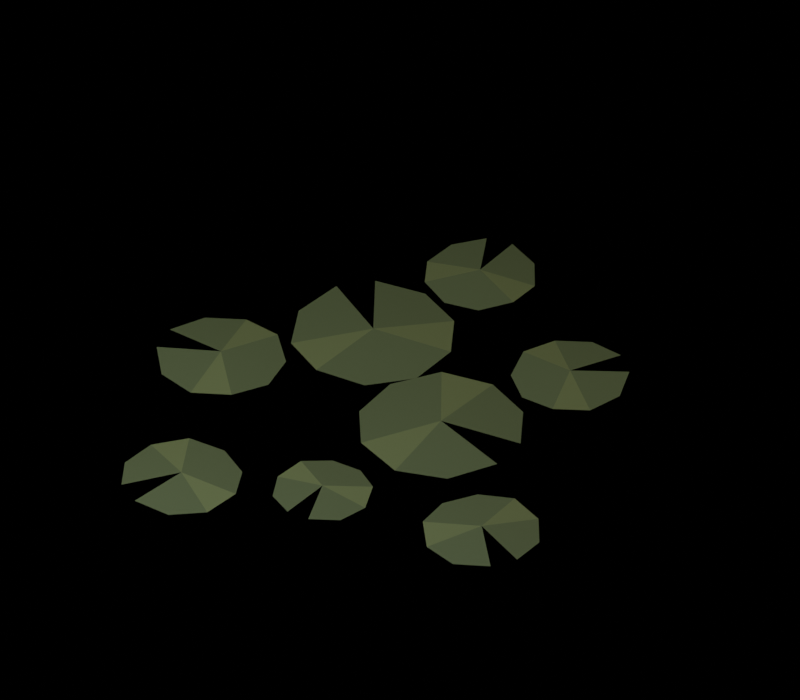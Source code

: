 # Source: woodland-lily-b.blend  (saved by Blender 5.2.44; exported with 4.5.12 LTS)
import bpy
from mathutils import Matrix  # noqa: F401  (used for matrix-valued properties, if any)

bpy.ops.wm.read_factory_settings(use_empty=True)
scene = bpy.context.scene
scene.name = 'Scene'

# ---- collections
col_original_ground_cover = bpy.data.collections.new('Original ground cover'); scene.collection.children.link(col_original_ground_cover)
col_studio = bpy.data.collections.new('Studio'); scene.collection.children.link(col_studio)

# ---- materials (node trees are filled in below, after node groups)
mat_muted_olive_leaves = bpy.data.materials.new('Muted olive leaves')
mat_muted_olive_leaves.diffuse_color = (0.0356, 0.05951, 0.02315, 1.0)
mat_leaf_light_facets = bpy.data.materials.new('Leaf light facets')
mat_leaf_light_facets.diffuse_color = (0.05781, 0.0865, 0.0319, 1.0)

# ---- material node trees
mat_muted_olive_leaves.use_nodes = True; mat_muted_olive_leaves.node_tree.nodes.clear()
_N = mat_muted_olive_leaves.node_tree.nodes; _L = mat_muted_olive_leaves.node_tree.links
n0 = _N.new('ShaderNodeBsdfPrincipled'); n0.name = 'Principled BSDF'; n0.location = (-200, 100)
n0.inputs[0].default_value = (0.0356, 0.05951, 0.02315, 1.0)
n0.inputs[2].default_value = 0.86
n0.inputs[10].default_value = 0.005
n1 = _N.new('ShaderNodeOutputMaterial'); n1.name = 'Material Output'; n1.location = (200, 100)
_L.new(n0.outputs[0], n1.inputs[0])
n1.is_active_output = True
mat_leaf_light_facets.use_nodes = True; mat_leaf_light_facets.node_tree.nodes.clear()
_N = mat_leaf_light_facets.node_tree.nodes; _L = mat_leaf_light_facets.node_tree.links
n0 = _N.new('ShaderNodeBsdfPrincipled'); n0.name = 'Principled BSDF'; n0.location = (-200, 100)
n0.inputs[0].default_value = (0.05781, 0.0865, 0.0319, 1.0)
n0.inputs[2].default_value = 0.86
n0.inputs[10].default_value = 0.005
n1 = _N.new('ShaderNodeOutputMaterial'); n1.name = 'Material Output'; n1.location = (200, 100)
_L.new(n0.outputs[0], n1.inputs[0])
n1.is_active_output = True

# ---- world
world_studio___pure_black_background = bpy.data.worlds.new('Studio · pure black background'); scene.world = world_studio___pure_black_background
world_studio___pure_black_background.use_nodes = True; world_studio___pure_black_background.node_tree.nodes.clear()
_N = world_studio___pure_black_background.node_tree.nodes; _L = world_studio___pure_black_background.node_tree.links
n0 = _N.new('ShaderNodeBackground'); n0.name = 'Background'; n0.location = (-200, 100)
n0.inputs[0].default_value = (0.0, 0.0, 0.0, 1.0)
n0.inputs[1].default_value = 0.0
n1 = _N.new('ShaderNodeOutputWorld'); n1.name = 'World Output'; n1.location = (200, 100)
_L.new(n0.outputs[0], n1.inputs[0])
n1.is_active_output = True

# ---- cameras
cam_reference_orthographic_lens = bpy.data.cameras.new('Reference orthographic lens')
cam_reference_orthographic_lens.type = 'ORTHO'
cam_reference_orthographic_lens.ortho_scale = 4.0

# ---- lights
light_warm_key = bpy.data.lights.new('Warm key', 'AREA')
light_warm_key.color = (1.0, 0.84, 0.67)
light_warm_key.energy = 294.0
light_warm_key.shape = 'DISK'
light_warm_key.size = 3.5
light_soft_front_fill = bpy.data.lights.new('Soft front fill', 'AREA')
light_soft_front_fill.color = (0.78, 0.84, 1.0)
light_soft_front_fill.energy = 171.5
light_soft_front_fill.shape = 'DISK'
light_soft_front_fill.size = 4.2
light_amber_right_rim = bpy.data.lights.new('Amber right rim', 'AREA')
light_amber_right_rim.color = (1.0, 0.74, 0.47)
light_amber_right_rim.energy = 122.5
light_amber_right_rim.shape = 'DISK'
light_amber_right_rim.size = 2.8

# ---- meshes
me_notched_floating_lily = bpy.data.meshes.new('Notched floating lily')
me_notched_floating_lily.from_pydata([(0.25, 0.0, 0.06), (0.6644, 0.1014, 0.037), (0.5202, 0.3301, 0.025), (0.2676, 0.4262, 0.025), (0.007862, 0.3512, 0.037), (-0.1546, 0.1352, 0.025), (-0.1546, -0.1352, 0.025), (0.007862, -0.3512, 0.037), (0.2676, -0.4262, 0.025), (0.5202, -0.3301, 0.025), (0.6644, -0.1014, 0.037)], [], [(0, 1, 2), (0, 2, 3), (0, 3, 4), (0, 4, 5), (0, 5, 6), (0, 6, 7), (0, 7, 8), (0, 8, 9), (0, 9, 10)])
me_notched_floating_lily.polygons.foreach_set('material_index', [0, 0, 1, 0, 0, 0, 1, 0, 0])
_uv = me_notched_floating_lily.uv_layers.new(name='ForestUV')
_uv.uv.foreach_set('vector', [0.15, 0.0, 0.3986, 0.06084, 0.3121, 0.1981, 0.15, 0.0, 0.3121, 0.1981, 0.1605, 0.2557, 0.15, 0.0, 0.1605, 0.2557, 0.004717, 0.2107, 0.15, 0.0, 0.004717, 0.2107, -0.09277, 0.0811, 0.15, 0.0, -0.09277, 0.0811, -0.09277, -0.0811, 0.15, 0.0, -0.09277, -0.0811, 0.004717, -0.2107, 0.15, 0.0, 0.004717, -0.2107, 0.1605, -0.2557, 0.15, 0.0, 0.1605, -0.2557, 0.3121, -0.1981, 0.15, 0.0, 0.3121, -0.1981, 0.3986, -0.06084])
me_notched_floating_lily.materials.append(mat_muted_olive_leaves)
me_notched_floating_lily.materials.append(mat_leaf_light_facets)
me_notched_floating_lily.update()
me_notched_floating_lily_001 = bpy.data.meshes.new('Notched floating lily.001')
me_notched_floating_lily_001.from_pydata([(-0.4568, 0.4192, 0.06), (-0.8233, 0.6207, 0.037), (-0.8707, 0.36, 0.025), (-0.752, 0.1231, 0.025), (-0.5147, 0.005074, 0.037), (-0.2541, 0.05341, 0.025), (-0.07494, 0.2486, 0.025), (-0.04907, 0.5124, 0.037), (-0.1869, 0.7387, 0.025), (-0.4331, 0.8368, 0.025), (-0.6888, 0.7672, 0.037)], [], [(0, 1, 2), (0, 2, 3), (0, 3, 4), (0, 4, 5), (0, 5, 6), (0, 6, 7), (0, 7, 8), (0, 8, 9), (0, 9, 10)])
me_notched_floating_lily_001.polygons.foreach_set('material_index', [0, 0, 1, 0, 0, 0, 1, 0, 0])
_uv = me_notched_floating_lily_001.uv_layers.new(name='ForestUV')
_uv.uv.foreach_set('vector', [-0.2741, 0.2515, -0.494, 0.3724, -0.5224, 0.216, -0.2741, 0.2515, -0.5224, 0.216, -0.4512, 0.07383, -0.2741, 0.2515, -0.4512, 0.07383, -0.3088, 0.003044, -0.2741, 0.2515, -0.3088, 0.003044, -0.1525, 0.03204, -0.2741, 0.2515, -0.1525, 0.03204, -0.04496, 0.1492, -0.2741, 0.2515, -0.04496, 0.1492, -0.02944, 0.3074, -0.2741, 0.2515, -0.02944, 0.3074, -0.1121, 0.4432, -0.2741, 0.2515, -0.1121, 0.4432, -0.2599, 0.5021, -0.2741, 0.2515, -0.2599, 0.5021, -0.4133, 0.4603])
me_notched_floating_lily_001.materials.append(mat_muted_olive_leaves)
me_notched_floating_lily_001.materials.append(mat_leaf_light_facets)
me_notched_floating_lily_001.update()
me_notched_floating_lily_002 = bpy.data.meshes.new('Notched floating lily.002')
me_notched_floating_lily_002.from_pydata([(0.06612, -0.7704, 0.06), (0.147, -1.01, 0.037), (0.2747, -0.9132, 0.025), (0.3186, -0.7592, 0.025), (0.2612, -0.6097, 0.037), (0.1254, -0.5247, 0.025), (-0.03417, -0.5384, 0.025), (-0.1535, -0.6453, 0.037), (-0.1846, -0.8024, 0.025), (-0.115, -0.9467, 0.025), (0.02725, -1.02, 0.037)], [], [(0, 1, 2), (0, 2, 3), (0, 3, 4), (0, 4, 5), (0, 5, 6), (0, 6, 7), (0, 7, 8), (0, 8, 9), (0, 9, 10)])
me_notched_floating_lily_002.polygons.foreach_set('material_index', [0, 0, 1, 0, 0, 0, 1, 0, 0])
_uv = me_notched_floating_lily_002.uv_layers.new(name='ForestUV')
_uv.uv.foreach_set('vector', [0.03967, -0.4623, 0.08818, -0.6059, 0.1648, -0.5479, 0.03967, -0.4623, 0.1648, -0.5479, 0.1912, -0.4555, 0.03967, -0.4623, 0.1912, -0.4555, 0.1567, -0.3658, 0.03967, -0.4623, 0.1567, -0.3658, 0.07524, -0.3148, 0.03967, -0.4623, 0.07524, -0.3148, -0.0205, -0.3231, 0.03967, -0.4623, -0.0205, -0.3231, -0.09208, -0.3872, 0.03967, -0.4623, -0.09208, -0.3872, -0.1108, -0.4814, 0.03967, -0.4623, -0.1108, -0.4814, -0.06903, -0.568, 0.03967, -0.4623, -0.06903, -0.568, 0.01635, -0.6121])
me_notched_floating_lily_002.materials.append(mat_muted_olive_leaves)
me_notched_floating_lily_002.materials.append(mat_leaf_light_facets)
me_notched_floating_lily_002.update()
me_notched_floating_lily_003 = bpy.data.meshes.new('Notched floating lily.003')
me_notched_floating_lily_003.from_pydata([(0.5441, 0.7054, 0.06), (0.6641, 0.9764, 0.037), (0.4771, 0.9942, 0.025), (0.317, 0.896, 0.025), (0.2481, 0.7212, 0.037), (0.298, 0.5401, 0.025), (0.4467, 0.4254, 0.025), (0.6346, 0.4231, 0.037), (0.7861, 0.5342, 0.025), (0.8404, 0.714, 0.025), (0.7757, 0.8904, 0.037)], [], [(0, 1, 2), (0, 2, 3), (0, 3, 4), (0, 4, 5), (0, 5, 6), (0, 6, 7), (0, 7, 8), (0, 8, 9), (0, 9, 10)])
me_notched_floating_lily_003.polygons.foreach_set('material_index', [0, 0, 1, 0, 0, 0, 1, 0, 0])
_uv = me_notched_floating_lily_003.uv_layers.new(name='ForestUV')
_uv.uv.foreach_set('vector', [0.3264, 0.4233, 0.3985, 0.5859, 0.2863, 0.5965, 0.3264, 0.4233, 0.2863, 0.5965, 0.1902, 0.5376, 0.3264, 0.4233, 0.1902, 0.5376, 0.1488, 0.4327, 0.3264, 0.4233, 0.1488, 0.4327, 0.1788, 0.3241, 0.3264, 0.4233, 0.1788, 0.3241, 0.268, 0.2553, 0.3264, 0.4233, 0.268, 0.2553, 0.3807, 0.2539, 0.3264, 0.4233, 0.3807, 0.2539, 0.4716, 0.3205, 0.3264, 0.4233, 0.4716, 0.3205, 0.5042, 0.4284, 0.3264, 0.4233, 0.5042, 0.4284, 0.4654, 0.5342])
me_notched_floating_lily_003.materials.append(mat_muted_olive_leaves)
me_notched_floating_lily_003.materials.append(mat_leaf_light_facets)
me_notched_floating_lily_003.update()
me_notched_floating_lily_004 = bpy.data.meshes.new('Notched floating lily.004')
me_notched_floating_lily_004.from_pydata([(-0.9755, -0.1687, 0.06), (-1.276, -0.2998, 0.037), (-1.137, -0.4541, 0.025), (-0.933, -0.4939, 0.025), (-0.7461, -0.403, 0.037), (-0.6513, -0.2181, 0.025), (-0.6867, -0.01329, 0.025), (-0.8381, 0.1291, 0.037), (-1.045, 0.1519, 0.025), (-1.223, 0.04598, 0.025), (-1.303, -0.1461, 0.037)], [], [(0, 1, 2), (0, 2, 3), (0, 3, 4), (0, 4, 5), (0, 5, 6), (0, 6, 7), (0, 7, 8), (0, 8, 9), (0, 9, 10)])
me_notched_floating_lily_004.polygons.foreach_set('material_index', [0, 0, 1, 0, 0, 0, 1, 0, 0])
_uv = me_notched_floating_lily_004.uv_layers.new(name='ForestUV')
_uv.uv.foreach_set('vector', [-0.5853, -0.1012, -0.7657, -0.1799, -0.6822, -0.2725, -0.5853, -0.1012, -0.6822, -0.2725, -0.5598, -0.2963, -0.5853, -0.1012, -0.5598, -0.2963, -0.4477, -0.2418, -0.5853, -0.1012, -0.4477, -0.2418, -0.3908, -0.1308, -0.5853, -0.1012, -0.3908, -0.1308, -0.412, -0.007975, -0.5853, -0.1012, -0.412, -0.007975, -0.5029, 0.07745, -0.5853, -0.1012, -0.5029, 0.07745, -0.6268, 0.09114, -0.5853, -0.1012, -0.6268, 0.09114, -0.7341, 0.02759, -0.5853, -0.1012, -0.7341, 0.02759, -0.7816, -0.08769])
me_notched_floating_lily_004.materials.append(mat_muted_olive_leaves)
me_notched_floating_lily_004.materials.append(mat_leaf_light_facets)
me_notched_floating_lily_004.update()
me_notched_floating_lily_005 = bpy.data.meshes.new('Notched floating lily.005')
me_notched_floating_lily_005.from_pydata([(0.9062, -0.5826, 0.06), (1.191, -0.6807, 0.037), (1.193, -0.4896, 0.025), (1.08, -0.3359, 0.025), (0.8965, -0.2812, 0.037), (0.7173, -0.3475, 0.025), (0.6139, -0.5083, 0.025), (0.628, -0.6989, 0.037), (0.7537, -0.8428, 0.025), (0.9407, -0.8822, 0.025), (1.114, -0.8013, 0.037)], [], [(0, 1, 2), (0, 2, 3), (0, 3, 4), (0, 4, 5), (0, 5, 6), (0, 6, 7), (0, 7, 8), (0, 8, 9), (0, 9, 10)])
me_notched_floating_lily_005.polygons.foreach_set('material_index', [0, 0, 1, 0, 0, 0, 1, 0, 0])
_uv = me_notched_floating_lily_005.uv_layers.new(name='ForestUV')
_uv.uv.foreach_set('vector', [0.5437, -0.3496, 0.7148, -0.4084, 0.7159, -0.2938, 0.5437, -0.3496, 0.7159, -0.2938, 0.6478, -0.2015, 0.5437, -0.3496, 0.6478, -0.2015, 0.5379, -0.1687, 0.5437, -0.3496, 0.5379, -0.1687, 0.4304, -0.2085, 0.5437, -0.3496, 0.4304, -0.2085, 0.3684, -0.305, 0.5437, -0.3496, 0.3684, -0.305, 0.3768, -0.4193, 0.5437, -0.3496, 0.3768, -0.4193, 0.4522, -0.5057, 0.5437, -0.3496, 0.4522, -0.5057, 0.5644, -0.5293, 0.5437, -0.3496, 0.5644, -0.5293, 0.6683, -0.4808])
me_notched_floating_lily_005.materials.append(mat_muted_olive_leaves)
me_notched_floating_lily_005.materials.append(mat_leaf_light_facets)
me_notched_floating_lily_005.update()
me_notched_floating_lily_006 = bpy.data.meshes.new('Notched floating lily.006')
me_notched_floating_lily_006.from_pydata([(-0.2937, 1.118, 0.06), (-0.4303, 1.37, 0.037), (-0.5543, 1.238, 0.025), (-0.5736, 1.057, 0.025), (-0.4806, 0.9012, 0.037), (-0.3125, 0.8325, 0.025), (-0.1369, 0.8786, 0.025), (-0.02425, 1.021, 0.037), (-0.01983, 1.203, 0.025), (-0.1254, 1.35, 0.025), (-0.2985, 1.405, 0.037)], [], [(0, 1, 2), (0, 2, 3), (0, 3, 4), (0, 4, 5), (0, 5, 6), (0, 6, 7), (0, 7, 8), (0, 8, 9), (0, 9, 10)])
me_notched_floating_lily_006.polygons.foreach_set('material_index', [0, 0, 1, 0, 0, 0, 1, 0, 0])
_uv = me_notched_floating_lily_006.uv_layers.new(name='ForestUV')
_uv.uv.foreach_set('vector', [-0.1762, 0.671, -0.2582, 0.8222, -0.3326, 0.7426, -0.1762, 0.671, -0.3326, 0.7426, -0.3442, 0.6342, -0.1762, 0.671, -0.3442, 0.6342, -0.2883, 0.5407, -0.1762, 0.671, -0.2883, 0.5407, -0.1875, 0.4995, -0.1762, 0.671, -0.1875, 0.4995, -0.08213, 0.5272, -0.1762, 0.671, -0.08213, 0.5272, -0.01455, 0.6126, -0.1762, 0.671, -0.01455, 0.6126, -0.0119, 0.7215, -0.1762, 0.671, -0.0119, 0.7215, -0.07523, 0.8101, -0.1762, 0.671, -0.07523, 0.8101, -0.1791, 0.8429])
me_notched_floating_lily_006.materials.append(mat_muted_olive_leaves)
me_notched_floating_lily_006.materials.append(mat_leaf_light_facets)
me_notched_floating_lily_006.update()
me_notched_floating_lily_007 = bpy.data.meshes.new('Notched floating lily.007')
me_notched_floating_lily_007.from_pydata([(-0.5738, -1.087, 0.06), (-0.6488, -1.386, 0.037), (-0.454, -1.371, 0.025), (-0.3072, -1.242, 0.025), (-0.2676, -1.051, 0.037), (-0.3508, -0.8737, 0.025), (-0.5236, -0.7825, 0.025), (-0.7165, -0.8135, 0.037), (-0.8521, -0.9542, 0.025), (-0.8759, -1.148, 0.025), (-0.7784, -1.317, 0.037)], [], [(0, 1, 2), (0, 2, 3), (0, 3, 4), (0, 4, 5), (0, 5, 6), (0, 6, 7), (0, 7, 8), (0, 8, 9), (0, 9, 10)])
me_notched_floating_lily_007.polygons.foreach_set('material_index', [0, 0, 1, 0, 0, 0, 1, 0, 0])
_uv = me_notched_floating_lily_007.uv_layers.new(name='ForestUV')
_uv.uv.foreach_set('vector', [-0.3443, -0.6521, -0.3893, -0.8315, -0.2724, -0.8225, -0.3443, -0.6521, -0.2724, -0.8225, -0.1843, -0.7451, -0.3443, -0.6521, -0.1843, -0.7451, -0.1605, -0.6303, -0.3443, -0.6521, -0.1605, -0.6303, -0.2105, -0.5242, -0.3443, -0.6521, -0.2105, -0.5242, -0.3142, -0.4695, -0.3443, -0.6521, -0.3142, -0.4695, -0.4299, -0.4881, -0.3443, -0.6521, -0.4299, -0.4881, -0.5113, -0.5725, -0.3443, -0.6521, -0.5113, -0.5725, -0.5256, -0.6889, -0.3443, -0.6521, -0.5256, -0.6889, -0.467, -0.7904])
me_notched_floating_lily_007.materials.append(mat_muted_olive_leaves)
me_notched_floating_lily_007.materials.append(mat_leaf_light_facets)
me_notched_floating_lily_007.update()

# ---- objects
ob_notched_floating_lily = bpy.data.objects.new('Notched floating lily', me_notched_floating_lily)
ob_notched_floating_lily_001 = bpy.data.objects.new('Notched floating lily.001', me_notched_floating_lily_001)
ob_notched_floating_lily_002 = bpy.data.objects.new('Notched floating lily.002', me_notched_floating_lily_002)
ob_notched_floating_lily_003 = bpy.data.objects.new('Notched floating lily.003', me_notched_floating_lily_003)
ob_notched_floating_lily_004 = bpy.data.objects.new('Notched floating lily.004', me_notched_floating_lily_004)
ob_notched_floating_lily_005 = bpy.data.objects.new('Notched floating lily.005', me_notched_floating_lily_005)
ob_notched_floating_lily_006 = bpy.data.objects.new('Notched floating lily.006', me_notched_floating_lily_006)
ob_notched_floating_lily_007 = bpy.data.objects.new('Notched floating lily.007', me_notched_floating_lily_007)
ob_reference_camera = bpy.data.objects.new('Reference camera', cam_reference_orthographic_lens)
ob_warm_key = bpy.data.objects.new('Warm key', light_warm_key)
ob_soft_front_fill = bpy.data.objects.new('Soft front fill', light_soft_front_fill)
ob_amber_right_rim = bpy.data.objects.new('Amber right rim', light_amber_right_rim)

# ---- transforms, parenting, visibility, modifiers, constraints
ob_notched_floating_lily.location = (0.0, 0.0, 0.0)
ob_notched_floating_lily_001.location = (0.0, 0.0, 0.0)
ob_notched_floating_lily_002.location = (0.0, 0.0, 0.0)
ob_notched_floating_lily_003.location = (0.0, 0.0, 0.0)
ob_notched_floating_lily_004.location = (0.0, 0.0, 0.0)
ob_notched_floating_lily_005.location = (0.0, 0.0, 0.0)
ob_notched_floating_lily_006.location = (0.0, 0.0, 0.0)
ob_notched_floating_lily_007.location = (0.0, 0.0, 0.0)
ob_reference_camera.location = (9.04, -12.91, 12.71)
ob_reference_camera.rotation_euler = (0.9076, 5.035e-09, 0.6109)
ob_warm_key.location = (-2.1, -2.8, 4.74)
ob_warm_key.rotation_euler = (0.6787, -2.405e-08, -0.6435)
ob_soft_front_fill.location = (0.7, -4.2, 2.64)
ob_soft_front_fill.rotation_euler = (1.087, 8.798e-10, 0.1651)
ob_amber_right_rim.location = (3.5, 2.1, 4.04)
ob_amber_right_rim.rotation_euler = (0.8425, -1.184e-08, 2.111)

# ---- collection membership
col_original_ground_cover.objects.link(ob_notched_floating_lily)
col_original_ground_cover.objects.link(ob_notched_floating_lily_001)
col_original_ground_cover.objects.link(ob_notched_floating_lily_002)
col_original_ground_cover.objects.link(ob_notched_floating_lily_003)
col_original_ground_cover.objects.link(ob_notched_floating_lily_004)
col_original_ground_cover.objects.link(ob_notched_floating_lily_005)
col_original_ground_cover.objects.link(ob_notched_floating_lily_006)
col_original_ground_cover.objects.link(ob_notched_floating_lily_007)
col_studio.objects.link(ob_reference_camera)
col_studio.objects.link(ob_warm_key)
col_studio.objects.link(ob_soft_front_fill)
col_studio.objects.link(ob_amber_right_rim)

# ---- scene / render settings (as saved in the file)
scene.camera = ob_reference_camera
scene.frame_start = 1; scene.frame_end = 250; scene.frame_set(1)
scene.render.engine = 'CYCLES'
scene.render.image_settings.color_mode = 'RGB'
scene.render.resolution_x = 800
scene.render.resolution_y = 700
scene.render.bake_bias = 0.0
scene.render.bake_samples = 0
scene.render.compositor_device = 'GPU'
scene.cycles.samples = 32
scene.cycles.max_bounces = 6
scene.eevee.use_volume_custom_range = False
scene.eevee.fast_gi_thickness_near = 0.1
scene.eevee.fast_gi_thickness_far = 0.0
scene.eevee.ray_tracing_options.screen_trace_thickness = 0.1
scene.view_settings.view_transform = 'Standard'
bpy.context.view_layer.update()

